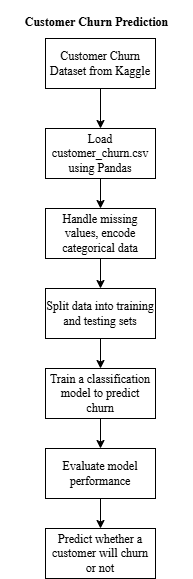

The diagram above was exported from draw.io. Its source (the exported page's mxGraphModel, read from the mxfile embedded in the PNG):
<mxGraphModel dx="946" dy="1766" grid="0" gridSize="10" guides="1" tooltips="1" connect="1" arrows="1" fold="1" page="1" pageScale="1" pageWidth="827" pageHeight="1169" math="0" shadow="0">
  <root>
    <mxCell id="0" />
    <mxCell id="1" parent="0" />
    <mxCell id="oSoykkIBsxry4ifDqGr2-8" edge="1" parent="1" source="oSoykkIBsxry4ifDqGr2-1" style="edgeStyle=orthogonalEdgeStyle;rounded=0;orthogonalLoop=1;jettySize=auto;html=1;" target="oSoykkIBsxry4ifDqGr2-4" value="">
      <mxGeometry relative="1" as="geometry" />
    </mxCell>
    <mxCell id="oSoykkIBsxry4ifDqGr2-1" parent="1" style="html=1;whiteSpace=wrap;" value="&lt;font face=&quot;Times New Roman&quot;&gt;Customer Churn Dataset from Kaggle&lt;/font&gt;" vertex="1">
      <mxGeometry height="50" width="110" x="330" y="30" as="geometry" />
    </mxCell>
    <mxCell id="oSoykkIBsxry4ifDqGr2-14" edge="1" parent="1" source="oSoykkIBsxry4ifDqGr2-2" style="edgeStyle=orthogonalEdgeStyle;rounded=0;orthogonalLoop=1;jettySize=auto;html=1;" target="oSoykkIBsxry4ifDqGr2-7" value="">
      <mxGeometry relative="1" as="geometry" />
    </mxCell>
    <mxCell id="oSoykkIBsxry4ifDqGr2-2" parent="1" style="html=1;whiteSpace=wrap;" value="&lt;div&gt;&lt;font face=&quot;Times New Roman&quot;&gt;Split data into training and testing sets&lt;/font&gt;&lt;/div&gt;" vertex="1">
      <mxGeometry height="50" width="110" x="330" y="280" as="geometry" />
    </mxCell>
    <mxCell id="oSoykkIBsxry4ifDqGr2-13" edge="1" parent="1" source="oSoykkIBsxry4ifDqGr2-3" style="edgeStyle=orthogonalEdgeStyle;rounded=0;orthogonalLoop=1;jettySize=auto;html=1;exitX=0.5;exitY=1;exitDx=0;exitDy=0;entryX=0.5;entryY=0;entryDx=0;entryDy=0;" target="oSoykkIBsxry4ifDqGr2-2">
      <mxGeometry relative="1" as="geometry" />
    </mxCell>
    <mxCell id="oSoykkIBsxry4ifDqGr2-3" parent="1" style="html=1;whiteSpace=wrap;" value="&lt;div&gt;&lt;font face=&quot;Times New Roman&quot;&gt;Handle missing values, encode categorical data&lt;/font&gt;&lt;/div&gt;" vertex="1">
      <mxGeometry height="50" width="110" x="330" y="200" as="geometry" />
    </mxCell>
    <mxCell id="oSoykkIBsxry4ifDqGr2-9" edge="1" parent="1" source="oSoykkIBsxry4ifDqGr2-4" style="edgeStyle=orthogonalEdgeStyle;rounded=0;orthogonalLoop=1;jettySize=auto;html=1;" target="oSoykkIBsxry4ifDqGr2-3" value="">
      <mxGeometry relative="1" as="geometry" />
    </mxCell>
    <mxCell id="oSoykkIBsxry4ifDqGr2-4" parent="1" style="html=1;whiteSpace=wrap;" value="&lt;font face=&quot;Times New Roman&quot;&gt;Load customer_churn.csv using Pandas&lt;/font&gt;" vertex="1">
      <mxGeometry height="50" width="110" x="330" y="120" as="geometry" />
    </mxCell>
    <mxCell id="oSoykkIBsxry4ifDqGr2-5" parent="1" style="html=1;whiteSpace=wrap;" value="&lt;div&gt;&lt;font face=&quot;Times New Roman&quot;&gt;Predict whether a customer will churn or not&lt;/font&gt;&lt;/div&gt;" vertex="1">
      <mxGeometry height="50" width="110" x="330" y="520" as="geometry" />
    </mxCell>
    <mxCell id="oSoykkIBsxry4ifDqGr2-16" edge="1" parent="1" source="oSoykkIBsxry4ifDqGr2-6" style="edgeStyle=orthogonalEdgeStyle;rounded=0;orthogonalLoop=1;jettySize=auto;html=1;" target="oSoykkIBsxry4ifDqGr2-5" value="">
      <mxGeometry relative="1" as="geometry" />
    </mxCell>
    <mxCell id="oSoykkIBsxry4ifDqGr2-6" parent="1" style="html=1;whiteSpace=wrap;" value="&lt;div&gt;&lt;font face=&quot;Times New Roman&quot;&gt;Evaluate model performance&lt;/font&gt;&lt;/div&gt;" vertex="1">
      <mxGeometry height="50" width="110" x="330" y="440" as="geometry" />
    </mxCell>
    <mxCell id="oSoykkIBsxry4ifDqGr2-15" edge="1" parent="1" source="oSoykkIBsxry4ifDqGr2-7" style="edgeStyle=orthogonalEdgeStyle;rounded=0;orthogonalLoop=1;jettySize=auto;html=1;" target="oSoykkIBsxry4ifDqGr2-6" value="">
      <mxGeometry relative="1" as="geometry" />
    </mxCell>
    <mxCell id="oSoykkIBsxry4ifDqGr2-7" parent="1" style="html=1;whiteSpace=wrap;" value="&lt;div&gt;&lt;font face=&quot;Times New Roman&quot;&gt;Train a classification model to predict churn&lt;/font&gt;&lt;/div&gt;" vertex="1">
      <mxGeometry height="50" width="110" x="330" y="360" as="geometry" />
    </mxCell>
    <mxCell id="0m5e3W3PAWStErNqGlkO-1" parent="1" style="text;html=1;whiteSpace=wrap;strokeColor=none;fillColor=none;align=center;verticalAlign=middle;rounded=0;fontStyle=1;fontFamily=Times New Roman;" value="&#10;Customer Churn Prediction&#10;&#10;" vertex="1">
      <mxGeometry height="30" width="193" x="285" y="6" as="geometry" />
    </mxCell>
  </root>
</mxGraphModel>